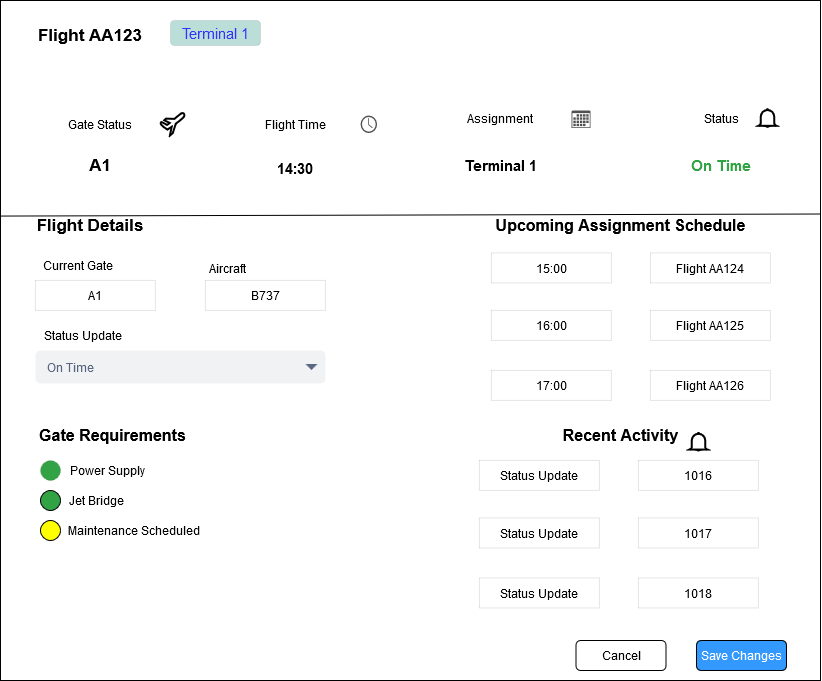

The diagram above was exported from draw.io. Its source (the exported page's mxGraphModel, read from the mxfile embedded in the PNG):
<mxGraphModel dx="2910" dy="2191" grid="1" gridSize="10" guides="1" tooltips="1" connect="1" arrows="1" fold="1" page="1" pageScale="1" pageWidth="850" pageHeight="1100" math="0" shadow="0">
  <root>
    <mxCell id="0" />
    <mxCell id="1" parent="0" />
    <mxCell id="J6gOtMhQ5AHENFdBQ14g-9" value="" style="rounded=0;whiteSpace=wrap;html=1;" parent="1" vertex="1">
      <mxGeometry x="-850" y="-30" width="820" height="680" as="geometry" />
    </mxCell>
    <mxCell id="kbPqY_EedMQAxYhCuao2-2" value="&lt;font style=&quot;font-size: 17px;&quot;&gt;&lt;b&gt;Flight AA123&lt;br&gt;&lt;/b&gt;&lt;/font&gt;" style="text;strokeColor=none;align=center;fillColor=none;html=1;verticalAlign=middle;whiteSpace=wrap;rounded=0;" parent="1" vertex="1">
      <mxGeometry x="-820" y="-10" width="120" height="30" as="geometry" />
    </mxCell>
    <mxCell id="kbPqY_EedMQAxYhCuao2-4" value="&lt;font style=&quot;font-size: 15px;&quot;&gt;&lt;span style=&quot;color: rgb(51, 51, 255);&quot;&gt;Terminal 1&lt;/span&gt;&lt;/font&gt;" style="rounded=1;whiteSpace=wrap;html=1;fillColor=#BCDED9;strokeWidth=0;" parent="1" vertex="1">
      <mxGeometry x="-680" y="-10" width="90" height="25" as="geometry" />
    </mxCell>
    <mxCell id="a46WFlWve7ooyqTm3PGp-1" value="&lt;font style=&quot;font-size: 14px;&quot; face=&quot;Verdana&quot;&gt;&lt;span style=&quot;color: rgb(255, 255, 255);&quot;&gt;Owen Lindsey&lt;/span&gt;&lt;/font&gt;" style="text;strokeColor=none;align=center;fillColor=none;html=1;verticalAlign=middle;whiteSpace=wrap;rounded=0;" parent="1" vertex="1">
      <mxGeometry x="-810" y="47.5" width="110" height="25" as="geometry" />
    </mxCell>
    <mxCell id="a46WFlWve7ooyqTm3PGp-2" value="&lt;font style=&quot;color: rgb(255, 255, 255);&quot; face=&quot;Verdana&quot;&gt;Operations specialist&lt;br&gt;&lt;/font&gt;" style="text;strokeColor=none;align=center;fillColor=none;html=1;verticalAlign=middle;whiteSpace=wrap;rounded=0;" parent="1" vertex="1">
      <mxGeometry x="-820" y="72.5" width="170" height="25" as="geometry" />
    </mxCell>
    <mxCell id="a46WFlWve7ooyqTm3PGp-4" value="&lt;font style=&quot;font-size: 18px; color: rgb(255, 255, 255);&quot;&gt;Gate Management&lt;/font&gt;" style="text;strokeColor=none;align=center;fillColor=none;html=1;verticalAlign=middle;whiteSpace=wrap;rounded=0;" parent="1" vertex="1">
      <mxGeometry x="-394" y="352.5" width="160" height="30" as="geometry" />
    </mxCell>
    <mxCell id="a46WFlWve7ooyqTm3PGp-6" value="Gate Status" style="text;strokeColor=none;align=center;fillColor=none;html=1;verticalAlign=middle;whiteSpace=wrap;rounded=0;" parent="1" vertex="1">
      <mxGeometry x="-820" y="78.75" width="140" height="30" as="geometry" />
    </mxCell>
    <mxCell id="a46WFlWve7ooyqTm3PGp-7" value="" style="verticalLabelPosition=bottom;html=1;verticalAlign=top;strokeWidth=2;shape=mxgraph.lean_mapping.airplane_7;" parent="1" vertex="1">
      <mxGeometry x="-690" y="82.5" width="24" height="22.5" as="geometry" />
    </mxCell>
    <mxCell id="a46WFlWve7ooyqTm3PGp-8" value="Assignment" style="text;strokeColor=none;align=center;fillColor=none;html=1;verticalAlign=middle;whiteSpace=wrap;rounded=0;" parent="1" vertex="1">
      <mxGeometry x="-420" y="72.5" width="140" height="30" as="geometry" />
    </mxCell>
    <mxCell id="a46WFlWve7ooyqTm3PGp-9" value="" style="sketch=0;pointerEvents=1;shadow=0;dashed=0;html=1;strokeColor=none;fillColor=#505050;labelPosition=center;verticalLabelPosition=bottom;verticalAlign=top;outlineConnect=0;align=center;shape=mxgraph.office.concepts.clock;" parent="1" vertex="1">
      <mxGeometry x="-490" y="85" width="16.5" height="17.5" as="geometry" />
    </mxCell>
    <mxCell id="a46WFlWve7ooyqTm3PGp-10" value="Flight Time" style="text;strokeColor=none;align=center;fillColor=none;html=1;verticalAlign=middle;whiteSpace=wrap;rounded=0;" parent="1" vertex="1">
      <mxGeometry x="-610" y="78.75" width="110" height="30" as="geometry" />
    </mxCell>
    <mxCell id="a46WFlWve7ooyqTm3PGp-11" value="Status" style="text;strokeColor=none;align=center;fillColor=none;html=1;verticalAlign=middle;whiteSpace=wrap;rounded=0;" parent="1" vertex="1">
      <mxGeometry x="-184" y="72.5" width="110" height="30" as="geometry" />
    </mxCell>
    <mxCell id="a46WFlWve7ooyqTm3PGp-12" value="" style="sketch=0;pointerEvents=1;shadow=0;dashed=0;html=1;strokeColor=none;fillColor=#505050;labelPosition=center;verticalLabelPosition=bottom;verticalAlign=top;outlineConnect=0;align=center;shape=mxgraph.office.concepts.calendar;" parent="1" vertex="1">
      <mxGeometry x="-279" y="80" width="19" height="17.5" as="geometry" />
    </mxCell>
    <mxCell id="a46WFlWve7ooyqTm3PGp-13" value="" style="html=1;verticalLabelPosition=bottom;align=center;labelBackgroundColor=#ffffff;verticalAlign=top;strokeWidth=2;strokeColor=#000000;shadow=0;dashed=0;shape=mxgraph.ios7.icons.bell;fillColor=none;" parent="1" vertex="1">
      <mxGeometry x="-92" y="78.75" width="18" height="17.5" as="geometry" />
    </mxCell>
    <mxCell id="a46WFlWve7ooyqTm3PGp-14" value="&lt;font style=&quot;font-size: 17px;&quot;&gt;&lt;b&gt;A1&lt;/b&gt;&lt;/font&gt;" style="text;strokeColor=none;align=center;fillColor=none;html=1;verticalAlign=middle;whiteSpace=wrap;rounded=0;" parent="1" vertex="1">
      <mxGeometry x="-780" y="120" width="60" height="30" as="geometry" />
    </mxCell>
    <mxCell id="a46WFlWve7ooyqTm3PGp-15" value="&lt;font style=&quot;font-size: 15px;&quot;&gt;&lt;b&gt;14:30&lt;/b&gt;&lt;/font&gt;" style="text;strokeColor=none;align=center;fillColor=none;html=1;verticalAlign=middle;whiteSpace=wrap;rounded=0;" parent="1" vertex="1">
      <mxGeometry x="-585" y="122.5" width="60" height="30" as="geometry" />
    </mxCell>
    <mxCell id="a46WFlWve7ooyqTm3PGp-16" value="&lt;font style=&quot;font-size: 15px;&quot;&gt;&lt;b&gt;Terminal 1&lt;br&gt;&lt;/b&gt;&lt;/font&gt;" style="text;strokeColor=none;align=center;fillColor=none;html=1;verticalAlign=middle;whiteSpace=wrap;rounded=0;" parent="1" vertex="1">
      <mxGeometry x="-390.5" y="120" width="81" height="30" as="geometry" />
    </mxCell>
    <mxCell id="a46WFlWve7ooyqTm3PGp-17" value="&lt;font style=&quot;font-size: 15px; color: rgb(50, 163, 69);&quot;&gt;&lt;b&gt;On Time&lt;br&gt;&lt;/b&gt;&lt;/font&gt;" style="text;strokeColor=none;align=center;fillColor=none;html=1;verticalAlign=middle;whiteSpace=wrap;rounded=0;" parent="1" vertex="1">
      <mxGeometry x="-171" y="120" width="84" height="30" as="geometry" />
    </mxCell>
    <mxCell id="a46WFlWve7ooyqTm3PGp-21" value="" style="endArrow=none;html=1;rounded=0;exitX=0;exitY=0.317;exitDx=0;exitDy=0;exitPerimeter=0;entryX=1;entryY=0.314;entryDx=0;entryDy=0;entryPerimeter=0;" parent="1" source="J6gOtMhQ5AHENFdBQ14g-9" target="J6gOtMhQ5AHENFdBQ14g-9" edge="1">
      <mxGeometry width="50" height="50" relative="1" as="geometry">
        <mxPoint x="-260" y="400" as="sourcePoint" />
        <mxPoint x="-210" y="350" as="targetPoint" />
      </mxGeometry>
    </mxCell>
    <mxCell id="a46WFlWve7ooyqTm3PGp-22" value="&lt;font style=&quot;font-size: 16px;&quot;&gt;&lt;b&gt;Gate Requirements&lt;br&gt;&lt;/b&gt;&lt;/font&gt;" style="text;strokeColor=none;align=center;fillColor=none;html=1;verticalAlign=middle;whiteSpace=wrap;rounded=0;" parent="1" vertex="1">
      <mxGeometry x="-825" y="390" width="175" height="30" as="geometry" />
    </mxCell>
    <mxCell id="a46WFlWve7ooyqTm3PGp-23" value="A1" style="rounded=0;whiteSpace=wrap;html=1;strokeWidth=0;" parent="1" vertex="1">
      <mxGeometry x="-815" y="250" width="120" height="30" as="geometry" />
    </mxCell>
    <mxCell id="a46WFlWve7ooyqTm3PGp-24" value="B737" style="rounded=0;whiteSpace=wrap;html=1;strokeWidth=0;" parent="1" vertex="1">
      <mxGeometry x="-645" y="250" width="120" height="30" as="geometry" />
    </mxCell>
    <mxCell id="a46WFlWve7ooyqTm3PGp-26" value="On Time" style="rounded=1;fillColor=#F1F2F4;strokeColor=none;html=1;whiteSpace=wrap;fontColor=#596780;align=left;fontSize=12;spacingLeft=10;sketch=0;" parent="1" vertex="1">
      <mxGeometry x="-815" y="320" width="290" height="33" as="geometry" />
    </mxCell>
    <mxCell id="a46WFlWve7ooyqTm3PGp-27" value="" style="shape=triangle;direction=south;fillColor=#596780;strokeColor=none;html=1;sketch=0;" parent="a46WFlWve7ooyqTm3PGp-26" vertex="1">
      <mxGeometry x="1" y="0.5" width="12" height="6" relative="1" as="geometry">
        <mxPoint x="-20" y="-3" as="offset" />
      </mxGeometry>
    </mxCell>
    <mxCell id="a46WFlWve7ooyqTm3PGp-28" value="Status Update" style="text;html=1;align=center;verticalAlign=middle;whiteSpace=wrap;rounded=0;" parent="1" vertex="1">
      <mxGeometry x="-815" y="290" width="95" height="30" as="geometry" />
    </mxCell>
    <mxCell id="a46WFlWve7ooyqTm3PGp-29" value="Current Gate" style="text;html=1;align=center;verticalAlign=middle;whiteSpace=wrap;rounded=0;" parent="1" vertex="1">
      <mxGeometry x="-820" y="220" width="95" height="30" as="geometry" />
    </mxCell>
    <mxCell id="a46WFlWve7ooyqTm3PGp-30" value="Aircraft" style="text;html=1;align=center;verticalAlign=middle;whiteSpace=wrap;rounded=0;" parent="1" vertex="1">
      <mxGeometry x="-670" y="222.5" width="95" height="30" as="geometry" />
    </mxCell>
    <mxCell id="a46WFlWve7ooyqTm3PGp-32" value="&lt;font style=&quot;font-size: 17px;&quot;&gt;&lt;b&gt;Flight Details&lt;br&gt;&lt;/b&gt;&lt;/font&gt;" style="text;strokeColor=none;align=center;fillColor=none;html=1;verticalAlign=middle;whiteSpace=wrap;rounded=0;" parent="1" vertex="1">
      <mxGeometry x="-820" y="180" width="120" height="30" as="geometry" />
    </mxCell>
    <mxCell id="a46WFlWve7ooyqTm3PGp-33" value="&lt;font style=&quot;font-size: 16px;&quot;&gt;&lt;b&gt;Upcoming Assignment Schedule&lt;br&gt;&lt;/b&gt;&lt;/font&gt;" style="text;strokeColor=none;align=center;fillColor=none;html=1;verticalAlign=middle;whiteSpace=wrap;rounded=0;" parent="1" vertex="1">
      <mxGeometry x="-359" y="180" width="259" height="30" as="geometry" />
    </mxCell>
    <mxCell id="a46WFlWve7ooyqTm3PGp-35" value="15:00" style="rounded=0;whiteSpace=wrap;html=1;strokeWidth=0;" parent="1" vertex="1">
      <mxGeometry x="-359" y="222.5" width="120" height="30" as="geometry" />
    </mxCell>
    <mxCell id="a46WFlWve7ooyqTm3PGp-36" value="Flight AA124" style="rounded=0;whiteSpace=wrap;html=1;strokeWidth=0;" parent="1" vertex="1">
      <mxGeometry x="-200" y="222.5" width="120" height="30" as="geometry" />
    </mxCell>
    <mxCell id="a46WFlWve7ooyqTm3PGp-37" value="17:00" style="rounded=0;whiteSpace=wrap;html=1;strokeWidth=0;" parent="1" vertex="1">
      <mxGeometry x="-359" y="340" width="120" height="30" as="geometry" />
    </mxCell>
    <mxCell id="a46WFlWve7ooyqTm3PGp-38" value="16:00" style="rounded=0;whiteSpace=wrap;html=1;strokeWidth=0;" parent="1" vertex="1">
      <mxGeometry x="-359" y="280" width="120" height="30" as="geometry" />
    </mxCell>
    <mxCell id="a46WFlWve7ooyqTm3PGp-39" value="Flight AA125" style="rounded=0;whiteSpace=wrap;html=1;strokeWidth=0;" parent="1" vertex="1">
      <mxGeometry x="-200" y="280" width="120" height="30" as="geometry" />
    </mxCell>
    <mxCell id="a46WFlWve7ooyqTm3PGp-41" value="Flight AA126" style="rounded=0;whiteSpace=wrap;html=1;strokeWidth=0;" parent="1" vertex="1">
      <mxGeometry x="-200" y="340" width="120" height="30" as="geometry" />
    </mxCell>
    <mxCell id="a46WFlWve7ooyqTm3PGp-42" value="&lt;font style=&quot;font-size: 16px;&quot;&gt;&lt;b&gt;Recent Activity&lt;br&gt;&lt;/b&gt;&lt;/font&gt;" style="text;strokeColor=none;align=center;fillColor=none;html=1;verticalAlign=middle;whiteSpace=wrap;rounded=0;" parent="1" vertex="1">
      <mxGeometry x="-359" y="390" width="259" height="30" as="geometry" />
    </mxCell>
    <mxCell id="a46WFlWve7ooyqTm3PGp-43" value="" style="ellipse;whiteSpace=wrap;html=1;aspect=fixed;fillColor=#32A345;strokeWidth=0;" parent="1" vertex="1">
      <mxGeometry x="-810" y="430" width="20" height="20" as="geometry" />
    </mxCell>
    <mxCell id="a46WFlWve7ooyqTm3PGp-44" value="" style="ellipse;whiteSpace=wrap;html=1;aspect=fixed;fillColor=#32A345;" parent="1" vertex="1">
      <mxGeometry x="-810" y="460" width="20" height="20" as="geometry" />
    </mxCell>
    <mxCell id="a46WFlWve7ooyqTm3PGp-45" value="" style="ellipse;whiteSpace=wrap;html=1;aspect=fixed;fillColor=#FFFF00;" parent="1" vertex="1">
      <mxGeometry x="-810" y="490" width="20" height="20" as="geometry" />
    </mxCell>
    <mxCell id="a46WFlWve7ooyqTm3PGp-46" value="Power Supply" style="text;html=1;align=center;verticalAlign=middle;whiteSpace=wrap;rounded=0;" parent="1" vertex="1">
      <mxGeometry x="-790" y="425" width="95" height="30" as="geometry" />
    </mxCell>
    <mxCell id="a46WFlWve7ooyqTm3PGp-47" value="Jet Bridge" style="text;html=1;align=center;verticalAlign=middle;whiteSpace=wrap;rounded=0;" parent="1" vertex="1">
      <mxGeometry x="-790" y="455" width="72.5" height="30" as="geometry" />
    </mxCell>
    <mxCell id="a46WFlWve7ooyqTm3PGp-48" value="Maintenance Scheduled" style="text;html=1;align=center;verticalAlign=middle;whiteSpace=wrap;rounded=0;" parent="1" vertex="1">
      <mxGeometry x="-790" y="485" width="147.5" height="30" as="geometry" />
    </mxCell>
    <mxCell id="a46WFlWve7ooyqTm3PGp-50" value="Status Update" style="rounded=0;whiteSpace=wrap;html=1;strokeWidth=0;" parent="1" vertex="1">
      <mxGeometry x="-371" y="430" width="120" height="30" as="geometry" />
    </mxCell>
    <mxCell id="a46WFlWve7ooyqTm3PGp-51" value="1016" style="rounded=0;whiteSpace=wrap;html=1;strokeWidth=0;" parent="1" vertex="1">
      <mxGeometry x="-212" y="430" width="120" height="30" as="geometry" />
    </mxCell>
    <mxCell id="a46WFlWve7ooyqTm3PGp-52" value="Status Update" style="rounded=0;whiteSpace=wrap;html=1;strokeWidth=0;" parent="1" vertex="1">
      <mxGeometry x="-371" y="547.5" width="120" height="30" as="geometry" />
    </mxCell>
    <mxCell id="a46WFlWve7ooyqTm3PGp-53" value="Status Update" style="rounded=0;whiteSpace=wrap;html=1;strokeWidth=0;" parent="1" vertex="1">
      <mxGeometry x="-371" y="487.5" width="120" height="30" as="geometry" />
    </mxCell>
    <mxCell id="a46WFlWve7ooyqTm3PGp-54" value="1017" style="rounded=0;whiteSpace=wrap;html=1;strokeWidth=0;" parent="1" vertex="1">
      <mxGeometry x="-212" y="487.5" width="120" height="30" as="geometry" />
    </mxCell>
    <mxCell id="a46WFlWve7ooyqTm3PGp-55" value="1018" style="rounded=0;whiteSpace=wrap;html=1;strokeWidth=0;" parent="1" vertex="1">
      <mxGeometry x="-212" y="547.5" width="120" height="30" as="geometry" />
    </mxCell>
    <mxCell id="a46WFlWve7ooyqTm3PGp-56" value="" style="html=1;verticalLabelPosition=bottom;align=center;labelBackgroundColor=#ffffff;verticalAlign=top;strokeWidth=2;strokeColor=#000000;shadow=0;dashed=0;shape=mxgraph.ios7.icons.bell;fillColor=none;" parent="1" vertex="1">
      <mxGeometry x="-161" y="402.5" width="18" height="17.5" as="geometry" />
    </mxCell>
    <mxCell id="a46WFlWve7ooyqTm3PGp-57" value="&lt;div&gt;Cancel&lt;/div&gt;" style="rounded=1;whiteSpace=wrap;html=1;fillColor=#FFFFFF;" parent="1" vertex="1">
      <mxGeometry x="-274.5" y="610" width="90" height="30" as="geometry" />
    </mxCell>
    <mxCell id="a46WFlWve7ooyqTm3PGp-58" value="&lt;span style=&quot;color: rgb(255, 255, 255);&quot;&gt;Save Changes&lt;/span&gt;" style="rounded=1;whiteSpace=wrap;html=1;fillColor=#3399FF;" parent="1" vertex="1">
      <mxGeometry x="-154" y="610" width="90" height="30" as="geometry" />
    </mxCell>
  </root>
</mxGraphModel>